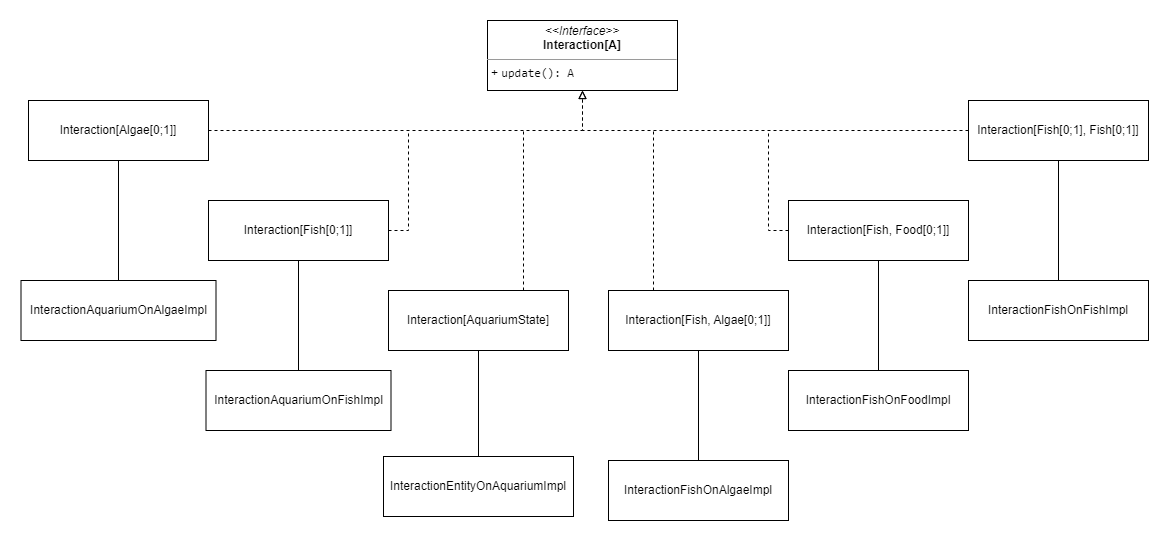

The diagram above was exported from draw.io. Its source (the exported page's mxGraphModel, read from the mxfile embedded in the PNG):
<mxGraphModel dx="1483" dy="1939" grid="1" gridSize="10" guides="1" tooltips="1" connect="1" arrows="1" fold="1" page="1" pageScale="1" pageWidth="827" pageHeight="1169" math="0" shadow="0">
  <root>
    <mxCell id="0" />
    <mxCell id="1" parent="0" />
    <mxCell id="46BG7cFhjWDXbRMHbCv1-5" value="&lt;p style=&quot;margin:0px;margin-top:4px;text-align:center;&quot;&gt;&lt;i&gt;&amp;lt;&amp;lt;Interface&amp;gt;&amp;gt;&lt;/i&gt;&lt;br&gt;&lt;b&gt;Interaction[A]&lt;/b&gt;&lt;/p&gt;&lt;hr size=&quot;1&quot;&gt;&lt;p style=&quot;margin:0px;margin-left:4px;&quot;&gt;+&amp;nbsp;&lt;span style=&quot;font-family: &amp;quot;JetBrains Mono&amp;quot;, monospace;&quot;&gt;update&lt;/span&gt;&lt;span style=&quot;font-family: &amp;quot;JetBrains Mono&amp;quot;, monospace;&quot;&gt;(): &lt;/span&gt;&lt;span style=&quot;font-family: &amp;quot;JetBrains Mono&amp;quot;, monospace;&quot;&gt;A&lt;/span&gt;&lt;/p&gt;" style="verticalAlign=top;align=left;overflow=fill;fontSize=12;fontFamily=Helvetica;html=1;" parent="1" vertex="1">
      <mxGeometry x="489" y="-1020" width="190" height="70" as="geometry" />
    </mxCell>
    <mxCell id="46BG7cFhjWDXbRMHbCv1-19" style="edgeStyle=orthogonalEdgeStyle;rounded=0;orthogonalLoop=1;jettySize=auto;html=1;entryX=0.5;entryY=1;entryDx=0;entryDy=0;fontColor=#000000;endArrow=block;endFill=0;dashed=1;" parent="1" source="46BG7cFhjWDXbRMHbCv1-6" target="46BG7cFhjWDXbRMHbCv1-5" edge="1">
      <mxGeometry relative="1" as="geometry">
        <Array as="points">
          <mxPoint x="900" y="-910" />
          <mxPoint x="584" y="-910" />
        </Array>
      </mxGeometry>
    </mxCell>
    <mxCell id="46BG7cFhjWDXbRMHbCv1-6" value="&lt;span style=&quot;&quot;&gt;Interaction[Fish[0;1], Fish[0;1]]&lt;/span&gt;" style="rounded=0;whiteSpace=wrap;html=1;labelBackgroundColor=none;fontColor=#000000;" parent="1" vertex="1">
      <mxGeometry x="970" y="-940" width="180" height="60" as="geometry" />
    </mxCell>
    <mxCell id="46BG7cFhjWDXbRMHbCv1-18" style="edgeStyle=orthogonalEdgeStyle;rounded=0;orthogonalLoop=1;jettySize=auto;html=1;entryX=0.5;entryY=1;entryDx=0;entryDy=0;fontColor=#000000;endArrow=block;endFill=0;dashed=1;exitX=1;exitY=0.5;exitDx=0;exitDy=0;" parent="1" source="46BG7cFhjWDXbRMHbCv1-13" target="46BG7cFhjWDXbRMHbCv1-5" edge="1">
      <mxGeometry relative="1" as="geometry">
        <Array as="points">
          <mxPoint x="584" y="-910" />
        </Array>
        <mxPoint x="260" y="-880" as="sourcePoint" />
      </mxGeometry>
    </mxCell>
    <mxCell id="FCJzY4hFsqwetzX6fD71-8" style="edgeStyle=orthogonalEdgeStyle;rounded=0;orthogonalLoop=1;jettySize=auto;html=1;entryX=0.5;entryY=0;entryDx=0;entryDy=0;endArrow=none;endFill=0;" edge="1" parent="1" source="46BG7cFhjWDXbRMHbCv1-13" target="FCJzY4hFsqwetzX6fD71-2">
      <mxGeometry relative="1" as="geometry" />
    </mxCell>
    <mxCell id="46BG7cFhjWDXbRMHbCv1-13" value="&lt;span style=&quot;&quot;&gt;Interaction[Algae[0;1]]&lt;/span&gt;" style="rounded=0;whiteSpace=wrap;html=1;labelBackgroundColor=none;fontColor=#000000;" parent="1" vertex="1">
      <mxGeometry x="30" y="-940" width="180" height="60" as="geometry" />
    </mxCell>
    <mxCell id="46BG7cFhjWDXbRMHbCv1-22" style="edgeStyle=orthogonalEdgeStyle;rounded=0;orthogonalLoop=1;jettySize=auto;html=1;fontColor=#000000;endArrow=none;endFill=0;dashed=1;" parent="1" source="46BG7cFhjWDXbRMHbCv1-14" edge="1">
      <mxGeometry relative="1" as="geometry">
        <mxPoint x="410" y="-910" as="targetPoint" />
      </mxGeometry>
    </mxCell>
    <mxCell id="FCJzY4hFsqwetzX6fD71-9" style="edgeStyle=orthogonalEdgeStyle;rounded=0;orthogonalLoop=1;jettySize=auto;html=1;entryX=0.5;entryY=0;entryDx=0;entryDy=0;endArrow=none;endFill=0;" edge="1" parent="1" source="46BG7cFhjWDXbRMHbCv1-14" target="FCJzY4hFsqwetzX6fD71-3">
      <mxGeometry relative="1" as="geometry" />
    </mxCell>
    <mxCell id="46BG7cFhjWDXbRMHbCv1-14" value="&lt;span style=&quot;&quot;&gt;Interaction[Fish[0;1]]&lt;/span&gt;" style="rounded=0;whiteSpace=wrap;html=1;labelBackgroundColor=none;fontColor=#000000;" parent="1" vertex="1">
      <mxGeometry x="210" y="-840" width="180" height="60" as="geometry" />
    </mxCell>
    <mxCell id="46BG7cFhjWDXbRMHbCv1-23" style="edgeStyle=orthogonalEdgeStyle;rounded=0;orthogonalLoop=1;jettySize=auto;html=1;fontColor=#000000;endArrow=none;endFill=0;dashed=1;" parent="1" source="46BG7cFhjWDXbRMHbCv1-15" edge="1">
      <mxGeometry relative="1" as="geometry">
        <mxPoint x="770" y="-910" as="targetPoint" />
      </mxGeometry>
    </mxCell>
    <mxCell id="46BG7cFhjWDXbRMHbCv1-15" value="&lt;span style=&quot;&quot;&gt;Interaction[Fish, Food[0;1]]&lt;/span&gt;" style="rounded=0;whiteSpace=wrap;html=1;labelBackgroundColor=none;fontColor=#000000;" parent="1" vertex="1">
      <mxGeometry x="790" y="-840" width="180" height="60" as="geometry" />
    </mxCell>
    <mxCell id="46BG7cFhjWDXbRMHbCv1-24" style="edgeStyle=orthogonalEdgeStyle;rounded=0;orthogonalLoop=1;jettySize=auto;html=1;exitX=0.75;exitY=0;exitDx=0;exitDy=0;fontColor=#000000;endArrow=none;endFill=0;dashed=1;" parent="1" source="46BG7cFhjWDXbRMHbCv1-16" edge="1">
      <mxGeometry relative="1" as="geometry">
        <mxPoint x="525" y="-910" as="targetPoint" />
      </mxGeometry>
    </mxCell>
    <mxCell id="FCJzY4hFsqwetzX6fD71-10" style="edgeStyle=orthogonalEdgeStyle;rounded=0;orthogonalLoop=1;jettySize=auto;html=1;entryX=0.5;entryY=0;entryDx=0;entryDy=0;endArrow=none;endFill=0;" edge="1" parent="1" source="46BG7cFhjWDXbRMHbCv1-16" target="FCJzY4hFsqwetzX6fD71-4">
      <mxGeometry relative="1" as="geometry" />
    </mxCell>
    <mxCell id="46BG7cFhjWDXbRMHbCv1-16" value="&lt;span style=&quot;&quot;&gt;Interaction[AquariumState]&lt;/span&gt;" style="rounded=0;whiteSpace=wrap;html=1;labelBackgroundColor=none;fontColor=#000000;" parent="1" vertex="1">
      <mxGeometry x="390" y="-750" width="180" height="60" as="geometry" />
    </mxCell>
    <mxCell id="46BG7cFhjWDXbRMHbCv1-25" style="edgeStyle=orthogonalEdgeStyle;rounded=0;orthogonalLoop=1;jettySize=auto;html=1;exitX=0.25;exitY=0;exitDx=0;exitDy=0;fontColor=#000000;endArrow=none;endFill=0;dashed=1;" parent="1" source="46BG7cFhjWDXbRMHbCv1-17" edge="1">
      <mxGeometry relative="1" as="geometry">
        <mxPoint x="655" y="-910" as="targetPoint" />
      </mxGeometry>
    </mxCell>
    <mxCell id="FCJzY4hFsqwetzX6fD71-11" style="edgeStyle=orthogonalEdgeStyle;rounded=0;orthogonalLoop=1;jettySize=auto;html=1;entryX=0.5;entryY=0;entryDx=0;entryDy=0;endArrow=none;endFill=0;" edge="1" parent="1" source="46BG7cFhjWDXbRMHbCv1-17" target="FCJzY4hFsqwetzX6fD71-5">
      <mxGeometry relative="1" as="geometry" />
    </mxCell>
    <mxCell id="46BG7cFhjWDXbRMHbCv1-17" value="&lt;span style=&quot;&quot;&gt;Interaction[Fish, Algae[0;1]]&lt;/span&gt;" style="rounded=0;whiteSpace=wrap;html=1;labelBackgroundColor=none;fontColor=#000000;" parent="1" vertex="1">
      <mxGeometry x="610" y="-750" width="180" height="60" as="geometry" />
    </mxCell>
    <mxCell id="FCJzY4hFsqwetzX6fD71-2" value="&lt;span style=&quot;&quot;&gt;InteractionAquariumOnAlgaeImpl&lt;/span&gt;" style="rounded=0;whiteSpace=wrap;html=1;labelBackgroundColor=none;fontColor=#000000;" vertex="1" parent="1">
      <mxGeometry x="22.5" y="-760" width="195" height="60" as="geometry" />
    </mxCell>
    <mxCell id="FCJzY4hFsqwetzX6fD71-3" value="&lt;span style=&quot;&quot;&gt;InteractionAquariumOnFishImpl&lt;/span&gt;" style="rounded=0;whiteSpace=wrap;html=1;labelBackgroundColor=none;fontColor=#000000;" vertex="1" parent="1">
      <mxGeometry x="207.5" y="-670" width="185" height="60" as="geometry" />
    </mxCell>
    <mxCell id="FCJzY4hFsqwetzX6fD71-4" value="&lt;span style=&quot;&quot;&gt;InteractionEntityOnAquariumImpl&lt;/span&gt;" style="rounded=0;whiteSpace=wrap;html=1;labelBackgroundColor=none;fontColor=#000000;" vertex="1" parent="1">
      <mxGeometry x="385" y="-584" width="190" height="60" as="geometry" />
    </mxCell>
    <mxCell id="FCJzY4hFsqwetzX6fD71-5" value="&lt;span style=&quot;&quot;&gt;InteractionFishOnAlgaeImpl&lt;/span&gt;" style="rounded=0;whiteSpace=wrap;html=1;labelBackgroundColor=none;fontColor=#000000;" vertex="1" parent="1">
      <mxGeometry x="610" y="-580" width="180" height="60" as="geometry" />
    </mxCell>
    <mxCell id="FCJzY4hFsqwetzX6fD71-12" style="edgeStyle=orthogonalEdgeStyle;rounded=0;orthogonalLoop=1;jettySize=auto;html=1;entryX=0.5;entryY=1;entryDx=0;entryDy=0;endArrow=none;endFill=0;" edge="1" parent="1" source="FCJzY4hFsqwetzX6fD71-6" target="46BG7cFhjWDXbRMHbCv1-15">
      <mxGeometry relative="1" as="geometry" />
    </mxCell>
    <mxCell id="FCJzY4hFsqwetzX6fD71-6" value="&lt;span style=&quot;&quot;&gt;InteractionFishOnFoodImpl&lt;/span&gt;" style="rounded=0;whiteSpace=wrap;html=1;labelBackgroundColor=none;fontColor=#000000;" vertex="1" parent="1">
      <mxGeometry x="790" y="-670" width="180" height="60" as="geometry" />
    </mxCell>
    <mxCell id="FCJzY4hFsqwetzX6fD71-13" style="edgeStyle=orthogonalEdgeStyle;rounded=0;orthogonalLoop=1;jettySize=auto;html=1;entryX=0.5;entryY=1;entryDx=0;entryDy=0;endArrow=none;endFill=0;" edge="1" parent="1" source="FCJzY4hFsqwetzX6fD71-7" target="46BG7cFhjWDXbRMHbCv1-6">
      <mxGeometry relative="1" as="geometry" />
    </mxCell>
    <mxCell id="FCJzY4hFsqwetzX6fD71-7" value="&lt;span style=&quot;&quot;&gt;InteractionFishOnFishImpl&lt;/span&gt;" style="rounded=0;whiteSpace=wrap;html=1;labelBackgroundColor=none;fontColor=#000000;" vertex="1" parent="1">
      <mxGeometry x="970" y="-760" width="180" height="60" as="geometry" />
    </mxCell>
  </root>
</mxGraphModel>